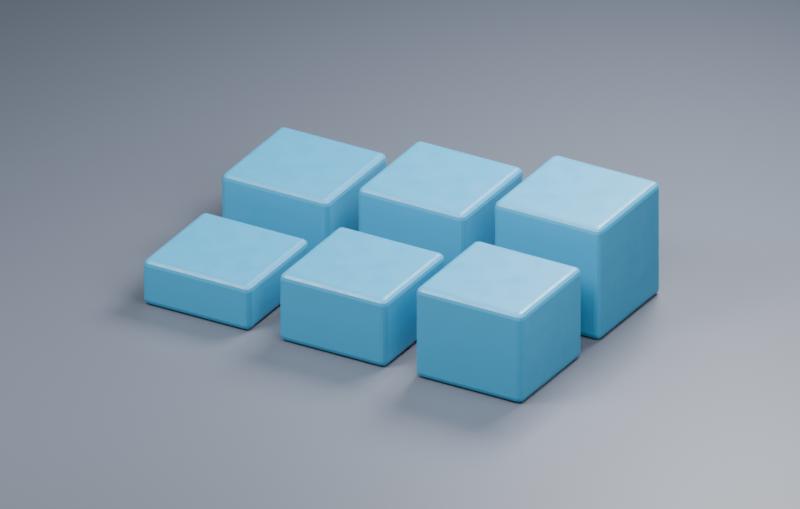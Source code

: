 # Source: ch13_03_presentoir_materiau_inverse.blend  (saved by Blender 5.3.31; exported with 4.5.12 LTS)
import bpy
from mathutils import Matrix  # noqa: F401  (used for matrix-valued properties, if any)

bpy.ops.wm.read_factory_settings(use_empty=True)
scene = bpy.context.scene
scene.name = 'SC_Presentoir'

# ---- collections
col_col_studio = bpy.data.collections.new('COL_Studio'); scene.collection.children.link(col_col_studio)
col_col_presentoir = bpy.data.collections.new('COL_Presentoir'); scene.collection.children.link(col_col_presentoir)

# ---- materials (node trees are filled in below, after node groups)
mat_mat_fond = bpy.data.materials.new('MAT_Fond')
mat_mat_fond.diffuse_color = (0.085, 0.1, 0.13, 1.0)
mat_mat_ceramique_bleue = bpy.data.materials.new('MAT_Ceramique_Bleue')
mat_mat_ceramique_bleue.diffuse_color = (0.025, 0.25, 0.44, 1.0)

# ---- material node trees
mat_mat_fond.use_nodes = True; mat_mat_fond.node_tree.nodes.clear()
_N = mat_mat_fond.node_tree.nodes; _L = mat_mat_fond.node_tree.links
n0 = _N.new('ShaderNodeBsdfPrincipled'); n0.name = 'Principled BSDF'; n0.location = (-200, 100)
n0.inputs[0].default_value = (0.085, 0.1, 0.13, 1.0)
n0.inputs[10].default_value = 0.005
n1 = _N.new('ShaderNodeOutputMaterial'); n1.name = 'Material Output'; n1.location = (200, 100)
_L.new(n0.outputs[0], n1.inputs[0])
n1.is_active_output = True
mat_mat_ceramique_bleue.use_nodes = True; mat_mat_ceramique_bleue.node_tree.nodes.clear()
_N = mat_mat_ceramique_bleue.node_tree.nodes; _L = mat_mat_ceramique_bleue.node_tree.links
n0 = _N.new('ShaderNodeBsdfPrincipled'); n0.name = 'Principled BSDF'; n0.location = (-200, 100)
n0.inputs[0].default_value = (0.025, 0.25, 0.44, 1.0)
n0.inputs[10].default_value = 0.005
n1 = _N.new('ShaderNodeOutputMaterial'); n1.name = 'Material Output'; n1.location = (200, 100)
n2 = _N.new('ShaderNodeTexNoise'); n2.name = 'Noise Texture'; n2.location = (-650, 20)
n2.width = 160
n3 = _N.new('ShaderNodeMapRange'); n3.name = 'Map Range'; n3.location = (-340, 20)
n3.inputs[3].default_value = 0.25
n3.inputs[4].default_value = 0.65
_L.new(n0.outputs[0], n1.inputs[0])
_L.new(n2.outputs[0], n3.inputs[0])
_L.new(n3.outputs[0], n0.inputs[2])
n1.is_active_output = True

# ---- cameras
cam_ca_presentoir = bpy.data.cameras.new('CA_Presentoir')
cam_ca_presentoir.type = 'ORTHO'
cam_ca_presentoir.clip_end = 200.0
cam_ca_presentoir.ortho_scale = 5.7

# ---- lights
light_la_principale = bpy.data.lights.new('LA_Principale', 'AREA')
light_la_principale.energy = 870.0
light_la_principale.size = 3.0
light_la_appoint = bpy.data.lights.new('LA_Appoint', 'AREA')
light_la_appoint.energy = 380.0
light_la_appoint.size = 4.0
light_la_contour = bpy.data.lights.new('LA_Contour', 'AREA')
light_la_contour.energy = 900.0
light_la_contour.size = 3.0

# ---- meshes
me_me_fond = bpy.data.meshes.new('ME_Fond')
me_me_fond.from_pydata([(-8.0, -8.0, -8.0), (-8.0, -8.0, 8.0), (-8.0, 8.0, -8.0), (-8.0, 8.0, 8.0), (8.0, -8.0, -8.0), (8.0, -8.0, 8.0), (8.0, 8.0, -8.0), (8.0, 8.0, 8.0)], [], [(0, 1, 3, 2), (2, 3, 7, 6), (6, 7, 5, 4), (4, 5, 1, 0), (2, 6, 4, 0), (7, 3, 1, 5)])
_uv = me_me_fond.uv_layers.new(name='UVMap')
_uv.uv.foreach_set('vector', [0.375, 0.0, 0.625, 0.0, 0.625, 0.25, 0.375, 0.25, 0.375, 0.25, 0.625, 0.25, 0.625, 0.5, 0.375, 0.5, 0.375, 0.5, 0.625, 0.5, 0.625, 0.75, 0.375, 0.75, 0.375, 0.75, 0.625, 0.75, 0.625, 1.0, 0.375, 1.0, 0.125, 0.5, 0.375, 0.5, 0.375, 0.75, 0.125, 0.75, 0.625, 0.5, 0.875, 0.5, 0.875, 0.75, 0.625, 0.75])
me_me_fond.materials.append(mat_mat_fond)
me_me_fond.update()
me_geo_bloc_1_1 = bpy.data.meshes.new('GEO_Bloc_1_1')
me_geo_bloc_1_1.from_pydata([(-0.44, -0.44, 0.0), (0.44, -0.44, 0.0), (0.44, 0.44, 0.0), (-0.44, 0.44, 0.0), (-0.44, -0.44, 0.36), (0.44, -0.44, 0.36), (0.44, 0.44, 0.36), (-0.44, 0.44, 0.36)], [], [(3, 2, 1, 0), (4, 5, 6, 7), (0, 1, 5, 4), (1, 2, 6, 5), (2, 3, 7, 6), (3, 0, 4, 7)])
me_geo_bloc_1_1.materials.append(mat_mat_ceramique_bleue)
me_geo_bloc_1_1.update()
me_geo_bloc_1_2 = bpy.data.meshes.new('GEO_Bloc_1_2')
me_geo_bloc_1_2.from_pydata([(-0.44, -0.44, 0.0), (0.44, -0.44, 0.0), (0.44, 0.44, 0.0), (-0.44, 0.44, 0.0), (-0.44, -0.44, 0.54), (0.44, -0.44, 0.54), (0.44, 0.44, 0.54), (-0.44, 0.44, 0.54)], [], [(3, 2, 1, 0), (4, 5, 6, 7), (0, 1, 5, 4), (1, 2, 6, 5), (2, 3, 7, 6), (3, 0, 4, 7)])
me_geo_bloc_1_2.materials.append(mat_mat_ceramique_bleue)
me_geo_bloc_1_2.update()
me_geo_bloc_1_3 = bpy.data.meshes.new('GEO_Bloc_1_3')
me_geo_bloc_1_3.from_pydata([(-0.44, -0.44, 0.0), (0.44, -0.44, 0.0), (0.44, 0.44, 0.0), (-0.44, 0.44, 0.0), (-0.44, -0.44, 0.72), (0.44, -0.44, 0.72), (0.44, 0.44, 0.72), (-0.44, 0.44, 0.72)], [], [(3, 2, 1, 0), (4, 5, 6, 7), (0, 1, 5, 4), (1, 2, 6, 5), (2, 3, 7, 6), (3, 0, 4, 7)])
me_geo_bloc_1_3.materials.append(mat_mat_ceramique_bleue)
me_geo_bloc_1_3.update()
me_geo_bloc_2_1 = bpy.data.meshes.new('GEO_Bloc_2_1')
me_geo_bloc_2_1.from_pydata([(-0.44, -0.44, 0.0), (0.44, -0.44, 0.0), (0.44, 0.44, 0.0), (-0.44, 0.44, 0.0), (-0.44, -0.44, 0.54), (0.44, -0.44, 0.54), (0.44, 0.44, 0.54), (-0.44, 0.44, 0.54)], [], [(3, 2, 1, 0), (4, 5, 6, 7), (0, 1, 5, 4), (1, 2, 6, 5), (2, 3, 7, 6), (3, 0, 4, 7)])
me_geo_bloc_2_1.materials.append(mat_mat_ceramique_bleue)
me_geo_bloc_2_1.update()
me_geo_bloc_2_2 = bpy.data.meshes.new('GEO_Bloc_2_2')
me_geo_bloc_2_2.from_pydata([(-0.44, -0.44, 0.0), (0.44, -0.44, 0.0), (0.44, 0.44, 0.0), (-0.44, 0.44, 0.0), (-0.44, -0.44, 0.72), (0.44, -0.44, 0.72), (0.44, 0.44, 0.72), (-0.44, 0.44, 0.72)], [], [(3, 2, 1, 0), (4, 5, 6, 7), (0, 1, 5, 4), (1, 2, 6, 5), (2, 3, 7, 6), (3, 0, 4, 7)])
me_geo_bloc_2_2.materials.append(mat_mat_ceramique_bleue)
me_geo_bloc_2_2.update()
me_geo_bloc_2_3 = bpy.data.meshes.new('GEO_Bloc_2_3')
me_geo_bloc_2_3.from_pydata([(-0.44, -0.44, 0.0), (0.44, -0.44, 0.0), (0.44, 0.44, 0.0), (-0.44, 0.44, 0.0), (-0.44, -0.44, 0.9), (0.44, -0.44, 0.9), (0.44, 0.44, 0.9), (-0.44, 0.44, 0.9)], [], [(3, 2, 1, 0), (4, 5, 6, 7), (0, 1, 5, 4), (1, 2, 6, 5), (2, 3, 7, 6), (3, 0, 4, 7)])
me_geo_bloc_2_3.materials.append(mat_mat_ceramique_bleue)
me_geo_bloc_2_3.update()

# ---- objects
ob_geo_fond = bpy.data.objects.new('GEO_Fond', me_me_fond)
ob_cam_presentoir = bpy.data.objects.new('CAM_Presentoir', cam_ca_presentoir)
ob_lgt_principale = bpy.data.objects.new('LGT_Principale', light_la_principale)
ob_lgt_appoint = bpy.data.objects.new('LGT_Appoint', light_la_appoint)
ob_lgt_contour = bpy.data.objects.new('LGT_Contour', light_la_contour)
ob_geo_bloc_1_1 = bpy.data.objects.new('GEO_Bloc_1_1', me_geo_bloc_1_1)
ob_geo_bloc_1_2 = bpy.data.objects.new('GEO_Bloc_1_2', me_geo_bloc_1_2)
ob_geo_bloc_1_3 = bpy.data.objects.new('GEO_Bloc_1_3', me_geo_bloc_1_3)
ob_geo_bloc_2_1 = bpy.data.objects.new('GEO_Bloc_2_1', me_geo_bloc_2_1)
ob_geo_bloc_2_2 = bpy.data.objects.new('GEO_Bloc_2_2', me_geo_bloc_2_2)
ob_geo_bloc_2_3 = bpy.data.objects.new('GEO_Bloc_2_3', me_geo_bloc_2_3)

# ---- transforms, parenting, visibility, modifiers, constraints
ob_geo_fond.location = (0.0, 0.0, -0.12)
ob_geo_fond.scale = (1.0, 1.0, 0.015)
ob_cam_presentoir.location = (4.1, -6.6, 4.7)
ob_cam_presentoir.rotation_euler = (1.086, 1.379e-08, 0.5213)
ob_lgt_principale.location = (-3.0, -4.0, 6.0)
ob_lgt_principale.rotation_euler = (0.7336, -3.887e-08, -0.588)
ob_lgt_appoint.location = (3.0, -1.0, 4.0)
ob_lgt_appoint.rotation_euler = (0.6978, -1.456e-08, 1.107)
ob_lgt_contour.location = (1.0, 4.0, 5.0)
ob_lgt_contour.rotation_euler = (0.6293, 4.285e-08, 2.863)
ob_geo_bloc_1_1.location = (-1.12, 0.0, 0.0)
_m = ob_geo_bloc_1_1.modifiers.new('Reflets sur les arêtes', 'BEVEL')
_m.width = 0.045
_m.width_pct = 0.045
_m.segments = 3
ob_geo_bloc_1_2.location = (0.0, 0.0, 0.0)
_m = ob_geo_bloc_1_2.modifiers.new('Reflets sur les arêtes', 'BEVEL')
_m.width = 0.045
_m.width_pct = 0.045
_m.segments = 3
ob_geo_bloc_1_3.location = (1.12, 0.0, 0.0)
_m = ob_geo_bloc_1_3.modifiers.new('Reflets sur les arêtes', 'BEVEL')
_m.width = 0.045
_m.width_pct = 0.045
_m.segments = 3
ob_geo_bloc_2_1.location = (-1.12, 1.12, 0.0)
_m = ob_geo_bloc_2_1.modifiers.new('Reflets sur les arêtes', 'BEVEL')
_m.width = 0.045
_m.width_pct = 0.045
_m.segments = 3
ob_geo_bloc_2_2.location = (0.0, 1.12, 0.0)
_m = ob_geo_bloc_2_2.modifiers.new('Reflets sur les arêtes', 'BEVEL')
_m.width = 0.045
_m.width_pct = 0.045
_m.segments = 3
ob_geo_bloc_2_3.location = (1.12, 1.12, 0.0)
_m = ob_geo_bloc_2_3.modifiers.new('Reflets sur les arêtes', 'BEVEL')
_m.width = 0.045
_m.width_pct = 0.045
_m.segments = 3

# ---- collection membership
col_col_studio.objects.link(ob_geo_fond)
col_col_studio.objects.link(ob_cam_presentoir)
col_col_studio.objects.link(ob_lgt_principale)
col_col_studio.objects.link(ob_lgt_appoint)
col_col_studio.objects.link(ob_lgt_contour)
col_col_presentoir.objects.link(ob_geo_bloc_1_1)
col_col_presentoir.objects.link(ob_geo_bloc_1_2)
col_col_presentoir.objects.link(ob_geo_bloc_1_3)
col_col_presentoir.objects.link(ob_geo_bloc_2_1)
col_col_presentoir.objects.link(ob_geo_bloc_2_2)
col_col_presentoir.objects.link(ob_geo_bloc_2_3)

# ---- scene / render settings (as saved in the file)
scene.camera = ob_cam_presentoir
scene.frame_start = 1; scene.frame_end = 250; scene.frame_set(1)
scene.render.engine = 'CYCLES'
scene.render.resolution_x = 880
scene.render.resolution_y = 560
scene.render.bake_bias = 0.0
scene.render.bake_samples = 0
scene.render.compositor_device = 'GPU'
scene.cycles.samples = 16
scene.eevee.use_volume_custom_range = False
scene.eevee.fast_gi_thickness_near = 0.1
scene.eevee.fast_gi_thickness_far = 0.0
scene.eevee.ray_tracing_options.screen_trace_thickness = 0.1
bpy.context.view_layer.update()
